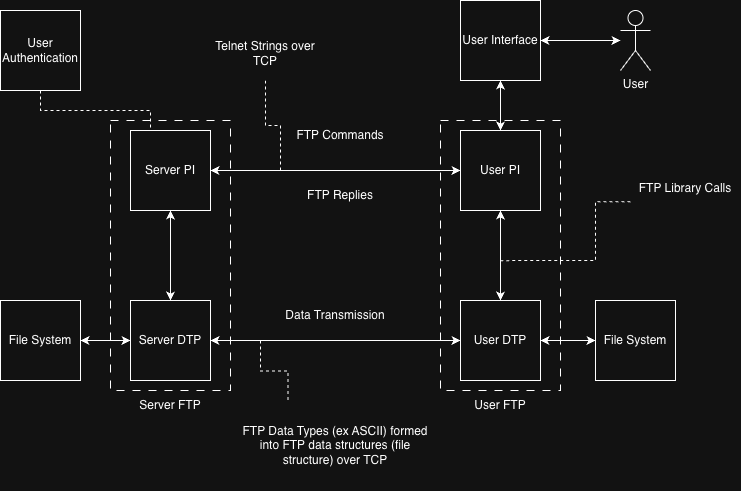

The diagram above was exported from draw.io. Its source (the exported page's mxGraphModel, read from the mxfile embedded in the PNG):
<mxGraphModel dx="1412" dy="800" grid="1" gridSize="10" guides="1" tooltips="1" connect="1" arrows="1" fold="1" page="1" pageScale="1" pageWidth="850" pageHeight="1100" math="0" shadow="0">
  <root>
    <mxCell id="0" />
    <mxCell id="1" parent="0" />
    <mxCell id="1J81dn5dbf5nyWg3MpU6-1" parent="1" style="whiteSpace=wrap;html=1;aspect=fixed;" value="Server PI" vertex="1">
      <mxGeometry height="80" width="80" x="160" y="190" as="geometry" />
    </mxCell>
    <mxCell id="1J81dn5dbf5nyWg3MpU6-2" parent="1" style="whiteSpace=wrap;html=1;aspect=fixed;" value="User PI" vertex="1">
      <mxGeometry height="80" width="80" x="490" y="190" as="geometry" />
    </mxCell>
    <mxCell id="1J81dn5dbf5nyWg3MpU6-3" parent="1" style="whiteSpace=wrap;html=1;aspect=fixed;" value="Server DTP" vertex="1">
      <mxGeometry height="80" width="80" x="160" y="360" as="geometry" />
    </mxCell>
    <mxCell id="1J81dn5dbf5nyWg3MpU6-4" parent="1" style="whiteSpace=wrap;html=1;aspect=fixed;" value="User DTP" vertex="1">
      <mxGeometry height="80" width="80" x="490" y="360" as="geometry" />
    </mxCell>
    <mxCell id="1J81dn5dbf5nyWg3MpU6-6" parent="1" style="shape=umlActor;verticalLabelPosition=bottom;verticalAlign=top;html=1;outlineConnect=0;" value="User" vertex="1">
      <mxGeometry height="60" width="30" x="650" y="70" as="geometry" />
    </mxCell>
    <mxCell id="1J81dn5dbf5nyWg3MpU6-11" edge="1" parent="1" source="1J81dn5dbf5nyWg3MpU6-10" style="edgeStyle=orthogonalEdgeStyle;rounded=0;orthogonalLoop=1;jettySize=auto;html=1;exitX=0.5;exitY=1;exitDx=0;exitDy=0;entryX=0.5;entryY=0;entryDx=0;entryDy=0;startArrow=classic;startFill=1;" target="1J81dn5dbf5nyWg3MpU6-2">
      <mxGeometry relative="1" as="geometry" />
    </mxCell>
    <mxCell id="1J81dn5dbf5nyWg3MpU6-10" parent="1" style="whiteSpace=wrap;html=1;aspect=fixed;" value="User Interface" vertex="1">
      <mxGeometry height="80" width="80" x="490" y="60" as="geometry" />
    </mxCell>
    <mxCell id="1J81dn5dbf5nyWg3MpU6-12" edge="1" parent="1" source="1J81dn5dbf5nyWg3MpU6-2" style="edgeStyle=orthogonalEdgeStyle;rounded=0;orthogonalLoop=1;jettySize=auto;html=1;exitX=0;exitY=0.5;exitDx=0;exitDy=0;entryX=1;entryY=0.5;entryDx=0;entryDy=0;startArrow=classic;startFill=1;" target="1J81dn5dbf5nyWg3MpU6-1">
      <mxGeometry relative="1" as="geometry">
        <mxPoint x="390" y="230" as="sourcePoint" />
        <mxPoint x="390" y="280" as="targetPoint" />
      </mxGeometry>
    </mxCell>
    <mxCell id="1J81dn5dbf5nyWg3MpU6-14" edge="1" parent="1" source="1J81dn5dbf5nyWg3MpU6-1" style="edgeStyle=orthogonalEdgeStyle;rounded=0;orthogonalLoop=1;jettySize=auto;html=1;exitX=0.5;exitY=1;exitDx=0;exitDy=0;entryX=0.5;entryY=0;entryDx=0;entryDy=0;startArrow=classic;startFill=1;" target="1J81dn5dbf5nyWg3MpU6-3">
      <mxGeometry relative="1" as="geometry">
        <mxPoint x="320" y="330" as="sourcePoint" />
        <mxPoint x="320" y="380" as="targetPoint" />
      </mxGeometry>
    </mxCell>
    <mxCell id="1J81dn5dbf5nyWg3MpU6-15" edge="1" parent="1" source="1J81dn5dbf5nyWg3MpU6-2" style="edgeStyle=orthogonalEdgeStyle;rounded=0;orthogonalLoop=1;jettySize=auto;html=1;exitX=0.5;exitY=1;exitDx=0;exitDy=0;entryX=0.5;entryY=0;entryDx=0;entryDy=0;startArrow=classic;startFill=1;" target="1J81dn5dbf5nyWg3MpU6-4">
      <mxGeometry relative="1" as="geometry">
        <mxPoint x="390" y="370" as="sourcePoint" />
        <mxPoint x="390" y="460" as="targetPoint" />
      </mxGeometry>
    </mxCell>
    <mxCell id="1J81dn5dbf5nyWg3MpU6-16" edge="1" parent="1" source="1J81dn5dbf5nyWg3MpU6-4" style="edgeStyle=orthogonalEdgeStyle;rounded=0;orthogonalLoop=1;jettySize=auto;html=1;exitX=0;exitY=0.5;exitDx=0;exitDy=0;entryX=1;entryY=0.5;entryDx=0;entryDy=0;startArrow=classic;startFill=1;" target="1J81dn5dbf5nyWg3MpU6-3">
      <mxGeometry relative="1" as="geometry">
        <mxPoint x="590" y="320" as="sourcePoint" />
        <mxPoint x="340" y="320" as="targetPoint" />
      </mxGeometry>
    </mxCell>
    <mxCell id="1J81dn5dbf5nyWg3MpU6-17" parent="1" style="whiteSpace=wrap;html=1;aspect=fixed;" value="File System" vertex="1">
      <mxGeometry height="80" width="80" x="30" y="360" as="geometry" />
    </mxCell>
    <mxCell id="1J81dn5dbf5nyWg3MpU6-18" edge="1" parent="1" source="1J81dn5dbf5nyWg3MpU6-3" style="edgeStyle=orthogonalEdgeStyle;rounded=0;orthogonalLoop=1;jettySize=auto;html=1;exitX=0;exitY=0.5;exitDx=0;exitDy=0;entryX=1;entryY=0.5;entryDx=0;entryDy=0;startArrow=classic;startFill=1;" target="1J81dn5dbf5nyWg3MpU6-17">
      <mxGeometry relative="1" as="geometry">
        <mxPoint x="440" y="500" as="sourcePoint" />
        <mxPoint x="190" y="500" as="targetPoint" />
      </mxGeometry>
    </mxCell>
    <mxCell id="1J81dn5dbf5nyWg3MpU6-19" parent="1" style="whiteSpace=wrap;html=1;aspect=fixed;" value="File System" vertex="1">
      <mxGeometry height="80" width="80" x="625" y="360" as="geometry" />
    </mxCell>
    <mxCell id="1J81dn5dbf5nyWg3MpU6-20" edge="1" parent="1" source="1J81dn5dbf5nyWg3MpU6-19" style="edgeStyle=orthogonalEdgeStyle;rounded=0;orthogonalLoop=1;jettySize=auto;html=1;exitX=0;exitY=0.5;exitDx=0;exitDy=0;entryX=1;entryY=0.5;entryDx=0;entryDy=0;startArrow=classic;startFill=1;" target="1J81dn5dbf5nyWg3MpU6-4">
      <mxGeometry relative="1" as="geometry">
        <mxPoint x="200" y="420" as="sourcePoint" />
        <mxPoint x="150" y="420" as="targetPoint" />
      </mxGeometry>
    </mxCell>
    <mxCell id="1J81dn5dbf5nyWg3MpU6-21" parent="1" style="text;html=1;whiteSpace=wrap;strokeColor=none;fillColor=none;align=center;verticalAlign=middle;rounded=0;" value="FTP Commands" vertex="1">
      <mxGeometry height="30" width="100" x="320" y="180" as="geometry" />
    </mxCell>
    <mxCell id="1J81dn5dbf5nyWg3MpU6-22" parent="1" style="text;html=1;whiteSpace=wrap;strokeColor=none;fillColor=none;align=center;verticalAlign=middle;rounded=0;" value="FTP Replies" vertex="1">
      <mxGeometry height="30" width="100" x="320" y="240" as="geometry" />
    </mxCell>
    <mxCell id="1J81dn5dbf5nyWg3MpU6-23" parent="1" style="text;html=1;whiteSpace=wrap;strokeColor=none;fillColor=none;align=center;verticalAlign=middle;rounded=0;" value="Data Transmission" vertex="1">
      <mxGeometry height="30" width="110" x="310" y="360" as="geometry" />
    </mxCell>
    <mxCell id="1J81dn5dbf5nyWg3MpU6-25" edge="1" parent="1" source="1J81dn5dbf5nyWg3MpU6-24" style="edgeStyle=orthogonalEdgeStyle;rounded=0;orthogonalLoop=1;jettySize=auto;html=1;exitX=0.5;exitY=1;exitDx=0;exitDy=0;endArrow=none;endFill=0;dashed=1;">
      <mxGeometry relative="1" as="geometry">
        <mxPoint x="310" y="230" as="targetPoint" />
      </mxGeometry>
    </mxCell>
    <mxCell id="1J81dn5dbf5nyWg3MpU6-24" parent="1" style="text;html=1;whiteSpace=wrap;strokeColor=none;fillColor=default;align=center;verticalAlign=middle;rounded=0;" value="Telnet Strings over TCP" vertex="1">
      <mxGeometry height="55" width="110" x="240" y="85" as="geometry" />
    </mxCell>
    <mxCell id="1J81dn5dbf5nyWg3MpU6-26" parent="1" style="text;html=1;whiteSpace=wrap;strokeColor=none;fillColor=default;align=center;verticalAlign=middle;rounded=0;" value="FTP Data Types (ex ASCII) formed into FTP data structures (file structure) over TCP" vertex="1">
      <mxGeometry height="90" width="190" x="270" y="460" as="geometry" />
    </mxCell>
    <mxCell id="1J81dn5dbf5nyWg3MpU6-28" parent="1" style="rounded=0;whiteSpace=wrap;html=1;fillColor=none;dashed=1;dashPattern=8 8;" value="" vertex="1">
      <mxGeometry height="270" width="120" x="140" y="180" as="geometry" />
    </mxCell>
    <mxCell id="1J81dn5dbf5nyWg3MpU6-29" parent="1" style="rounded=0;whiteSpace=wrap;html=1;fillColor=none;dashed=1;dashPattern=8 8;" value="" vertex="1">
      <mxGeometry height="270" width="120" x="470" y="180" as="geometry" />
    </mxCell>
    <mxCell id="1J81dn5dbf5nyWg3MpU6-30" parent="1" style="text;html=1;whiteSpace=wrap;strokeColor=none;fillColor=none;align=center;verticalAlign=middle;rounded=0;" value="Server FTP" vertex="1">
      <mxGeometry height="30" width="110" x="145" y="450" as="geometry" />
    </mxCell>
    <mxCell id="1J81dn5dbf5nyWg3MpU6-31" parent="1" style="text;html=1;whiteSpace=wrap;strokeColor=none;fillColor=none;align=center;verticalAlign=middle;rounded=0;" value="User FTP" vertex="1">
      <mxGeometry height="30" width="110" x="475" y="450" as="geometry" />
    </mxCell>
    <mxCell id="1J81dn5dbf5nyWg3MpU6-32" edge="1" parent="1" style="edgeStyle=orthogonalEdgeStyle;rounded=0;orthogonalLoop=1;jettySize=auto;html=1;entryX=1;entryY=0.5;entryDx=0;entryDy=0;startArrow=classic;startFill=1;" target="1J81dn5dbf5nyWg3MpU6-10">
      <mxGeometry relative="1" as="geometry">
        <mxPoint x="650" y="100" as="sourcePoint" />
        <mxPoint x="820" y="240" as="targetPoint" />
      </mxGeometry>
    </mxCell>
    <mxCell id="1J81dn5dbf5nyWg3MpU6-33" edge="1" parent="1" style="edgeStyle=orthogonalEdgeStyle;rounded=0;orthogonalLoop=1;jettySize=auto;html=1;endArrow=none;endFill=0;dashed=1;entryX=0.25;entryY=0;entryDx=0;entryDy=0;" target="1J81dn5dbf5nyWg3MpU6-26">
      <mxGeometry relative="1" as="geometry">
        <mxPoint x="290" y="400" as="sourcePoint" />
        <mxPoint x="315" y="280" as="targetPoint" />
      </mxGeometry>
    </mxCell>
    <mxCell id="1J81dn5dbf5nyWg3MpU6-34" parent="1" style="text;html=1;whiteSpace=wrap;strokeColor=none;fillColor=default;align=center;verticalAlign=middle;rounded=0;" value="FTP Library Calls" vertex="1">
      <mxGeometry height="55" width="110" x="660" y="220" as="geometry" />
    </mxCell>
    <mxCell id="1J81dn5dbf5nyWg3MpU6-35" edge="1" parent="1" source="1J81dn5dbf5nyWg3MpU6-34" style="edgeStyle=orthogonalEdgeStyle;rounded=0;orthogonalLoop=1;jettySize=auto;html=1;exitX=0;exitY=0.75;exitDx=0;exitDy=0;endArrow=none;endFill=0;dashed=1;entryX=0.5;entryY=0.519;entryDx=0;entryDy=0;entryPerimeter=0;" target="1J81dn5dbf5nyWg3MpU6-29">
      <mxGeometry relative="1" as="geometry">
        <mxPoint x="290" y="160" as="sourcePoint" />
        <mxPoint x="305" y="250" as="targetPoint" />
      </mxGeometry>
    </mxCell>
    <mxCell id="1J81dn5dbf5nyWg3MpU6-36" parent="1" style="whiteSpace=wrap;html=1;aspect=fixed;" value="User Authentication" vertex="1">
      <mxGeometry height="80" width="80" x="30" y="70" as="geometry" />
    </mxCell>
    <mxCell id="1J81dn5dbf5nyWg3MpU6-37" edge="1" parent="1" source="1J81dn5dbf5nyWg3MpU6-36" style="edgeStyle=orthogonalEdgeStyle;rounded=0;orthogonalLoop=1;jettySize=auto;html=1;exitX=0.5;exitY=1;exitDx=0;exitDy=0;endArrow=none;endFill=0;dashed=1;entryX=0.333;entryY=0.037;entryDx=0;entryDy=0;entryPerimeter=0;" target="1J81dn5dbf5nyWg3MpU6-28">
      <mxGeometry relative="1" as="geometry">
        <Array as="points">
          <mxPoint x="70" y="170" />
          <mxPoint x="180" y="170" />
        </Array>
        <mxPoint x="190" y="150" as="sourcePoint" />
        <mxPoint x="205" y="240" as="targetPoint" />
      </mxGeometry>
    </mxCell>
  </root>
</mxGraphModel>